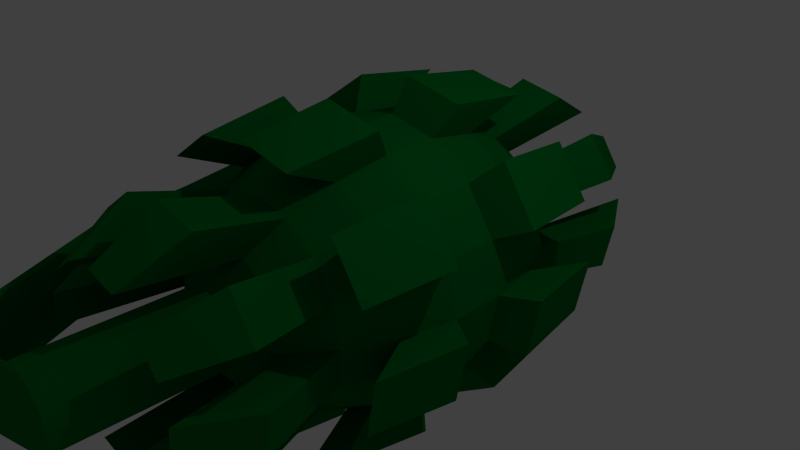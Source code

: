 # Source: grenade.blend  (saved by Blender 2.71.0; exported with 4.5.12 LTS)
import bpy
from mathutils import Matrix  # noqa: F401  (used for matrix-valued properties, if any)

bpy.ops.wm.read_factory_settings(use_empty=True)
scene = bpy.context.scene
scene.name = 'Scene'

# ---- collections
col_collection_1 = bpy.data.collections.new('Collection 1'); scene.collection.children.link(col_collection_1)

# ---- materials (node trees are filled in below, after node groups)
mat_material_001 = bpy.data.materials.new('Material.001')
mat_material_001.alpha_threshold = 0.0
mat_material_001.use_transparent_shadow = False
mat_material_001.diffuse_color = (0.0, 0.1789, 0.02449, 1.0)
mat_material_001.specular_color = (0.09988, 1.0, 0.1351)
mat_material_001.roughness = 0.5
mat_material_001.specular_intensity = 1.0
mat_material_001.line_color = (0.0, 0.0, 0.0, 1.0)

# ---- material node trees

# ---- world
world_world = bpy.data.worlds.new('World'); scene.world = world_world
world_world.color = (0.05088, 0.05088, 0.05088)
world_world.use_sun_shadow = False
world_world.sun_shadow_jitter_overblur = 0.0
world_world.cycles.sampling_method = 'MANUAL'
world_world.cycles.sample_map_resolution = 256

# ---- cameras
cam_camera = bpy.data.cameras.new('Camera')
cam_camera.clip_end = 100.0
cam_camera.lens = 35.0
cam_camera.sensor_width = 32.0
cam_camera.sensor_height = 18.0
cam_camera.ortho_scale = 7.314
cam_camera.dof.focus_distance = 0.0
cam_camera.dof.aperture_fstop = 128.0

# ---- lights
light_lamp = bpy.data.lights.new('Lamp', 'POINT')
light_lamp.transmission_factor = 0.0
light_lamp.cutoff_distance = 30.0
light_lamp.energy = 100.0
light_lamp.shadow_buffer_clip_start = 1.001
light_lamp.shadow_soft_size = 0.1
light_lamp.shadow_maximum_resolution = 0.006
light_lamp.use_absolute_resolution = True
light_lamp.cycles.use_multiple_importance_sampling = False

# ---- meshes
me_sphere = bpy.data.meshes.new('Sphere')
me_sphere.from_pydata([(-1.51e-07, 0.0, -1.41), (-0.2603, 0.1078, 1.353), (-0.4995, 0.2069, 1.186), (-0.6982, 0.2892, 0.9231), (-0.8404, 0.3481, 0.5856), (-0.9145, 0.3788, 0.2006), (-0.9145, 0.3788, -0.2006), (-0.8404, 0.3481, -0.5856), (-0.6982, 0.2892, -0.9231), (-0.4995, 0.2069, -1.186), (-0.2603, 0.1078, -1.353), (-0.1992, 0.1992, 1.353), (-0.3823, 0.3823, 1.186), (-0.5344, 0.5344, 0.9231), (-0.6432, 0.6432, 0.5856), (-0.6999, 0.6999, 0.2006), (-0.6999, 0.6999, -0.2006), (-0.6432, 0.6432, -0.5856), (-0.5344, 0.5344, -0.9231), (-0.3823, 0.3823, -1.186), (-0.1992, 0.1992, -1.353), (-0.1078, 0.2603, 1.353), (-0.2069, 0.4995, 1.186), (-0.2892, 0.6982, 0.9231), (-0.3481, 0.8404, 0.5856), (-0.3788, 0.9145, 0.2006), (-0.3788, 0.9145, -0.2006), (-0.3481, 0.8404, -0.5856), (-0.2892, 0.6982, -0.9231), (-0.2069, 0.4995, -1.186), (-0.1078, 0.2603, -1.353), (-1.382e-07, 0.2817, 1.353), (-1.158e-07, 0.5406, 1.186), (-1.009e-07, 0.7557, 0.9231), (-1.009e-07, 0.9096, 0.5856), (-7.11e-08, 0.9898, 0.2006), (-7.11e-08, 0.9898, -0.2006), (-4.13e-08, 0.9096, -0.5856), (-1.307e-07, 0.7557, -0.9231), (-1.158e-07, 0.5406, -1.186), (-1.531e-07, 0.2817, -1.353), (-0.2603, -0.4905, 2.637), (0.1078, 0.2603, 1.353), (0.2069, 0.4995, 1.186), (0.2892, 0.6982, 0.9231), (0.3481, 0.8404, 0.5856), (0.3788, 0.9145, 0.2006), (0.3788, 0.9145, -0.2006), (0.3481, 0.8404, -0.5856), (0.2892, 0.6982, -0.9231), (0.2069, 0.4995, -1.186), (0.1078, 0.2603, -1.353), (0.1992, 0.1992, 1.353), (0.3823, 0.3823, 1.186), (0.5344, 0.5344, 0.9231), (0.6432, 0.6432, 0.5856), (0.6999, 0.6999, 0.2006), (0.6999, 0.6999, -0.2006), (0.6432, 0.6432, -0.5856), (0.5344, 0.5344, -0.9231), (0.3823, 0.3823, -1.186), (0.1992, 0.1992, -1.353), (0.2603, 0.1078, 1.353), (0.4995, 0.2069, 1.186), (0.6982, 0.2892, 0.9231), (0.8404, 0.3481, 0.5856), (0.9145, 0.3788, 0.2006), (0.9145, 0.3788, -0.2006), (0.8404, 0.3481, -0.5856), (0.6982, 0.2892, -0.9231), (0.4995, 0.2069, -1.186), (0.2603, 0.1078, -1.353), (0.2817, -2.798e-08, 1.353), (0.5406, -8.759e-08, 1.186), (0.7557, -8.759e-08, 0.9231), (0.9096, -8.759e-08, 0.5856), (0.9898, -2.068e-07, 0.2006), (0.9898, -2.068e-07, -0.2006), (0.9096, -1.77e-07, -0.5856), (0.7557, 1.821e-09, -0.9231), (0.5406, -7.268e-08, -1.186), (0.2817, -1.308e-08, -1.353), (0.2603, -0.1078, 1.353), (0.4995, -0.2069, 1.186), (0.6982, -0.2892, 0.9231), (0.8404, -0.3481, 0.5856), (0.9145, -0.3788, 0.2006), (0.9145, -0.3788, -0.2006), (0.8404, -0.3481, -0.5856), (0.6982, -0.2892, -0.9231), (0.4995, -0.2069, -1.186), (0.2603, -0.1078, -1.353), (0.1992, -0.1992, 1.353), (0.3823, -0.3823, 1.186), (0.5344, -0.5344, 0.9231), (0.6432, -0.6432, 0.5856), (0.6999, -0.6999, 0.2006), (0.6999, -0.6999, -0.2006), (0.6432, -0.6432, -0.5856), (0.5344, -0.5344, -0.9231), (0.3823, -0.3823, -1.186), (0.1992, -0.1992, -1.353), (0.1078, -0.2603, 1.353), (0.2069, -0.4995, 1.186), (0.2892, -0.6982, 0.9231), (0.3481, -0.8404, 0.5856), (0.3788, -0.9145, 0.2006), (0.3788, -0.9145, -0.2006), (0.3481, -0.8404, -0.5856), (0.2892, -0.6982, -0.9231), (0.2069, -0.4995, -1.186), (0.1078, -0.2603, -1.353), (-1.978e-07, -0.2817, 1.353), (-2.052e-07, -0.5406, 1.186), (-2.797e-07, -0.7557, 0.9231), (-2.797e-07, -0.9096, 0.5856), (-3.691e-07, -0.9898, 0.2006), (-3.691e-07, -0.9898, -0.2006), (-2.797e-07, -0.9096, -0.5856), (-1.307e-07, -0.7557, -0.9231), (-2.35e-07, -0.5406, -1.186), (-1.754e-07, -0.2817, -1.353), (-0.1078, -0.2603, 1.353), (-0.2069, -0.4995, 1.186), (-0.2892, -0.6982, 0.9231), (-0.3481, -0.8404, 0.5856), (-0.3788, -0.9145, 0.2006), (-0.3788, -0.9145, -0.2006), (-0.3481, -0.8404, -0.5856), (-0.2892, -0.6982, -0.9231), (-0.2069, -0.4995, -1.186), (-0.1078, -0.2603, -1.353), (-0.1992, -0.1992, 1.353), (-0.3823, -0.3823, 1.186), (-0.5344, -0.5344, 0.9231), (-0.6432, -0.6432, 0.5856), (-0.6999, -0.6999, 0.2006), (-0.6999, -0.6999, -0.2006), (-0.6432, -0.6432, -0.5856), (-0.5344, -0.5344, -0.9231), (-0.3823, -0.3823, -1.186), (-0.1992, -0.1992, -1.353), (-0.2603, -0.1078, 1.353), (-0.4995, -0.2069, 1.186), (-0.6982, -0.2892, 0.9231), (-0.8404, -0.3481, 0.5856), (-0.9145, -0.3788, 0.2006), (-0.9145, -0.3788, -0.2006), (-0.8404, -0.3481, -0.5856), (-0.6982, -0.2892, -0.9231), (-0.4995, -0.2069, -1.186), (-0.2603, -0.1078, -1.353), (-0.2817, 6.143e-08, 1.353), (-0.5406, 9.123e-08, 1.186), (-0.7558, 1.508e-07, 0.9231), (-0.9096, 1.508e-07, 0.5856), (-0.9898, 2.402e-07, 0.2006), (-0.9898, 2.402e-07, -0.2006), (-0.9096, 1.508e-07, -0.5856), (-0.7557, 1.821e-09, -0.9231), (-0.5406, 1.061e-07, -1.186), (-0.2817, 3.907e-08, -1.353), (-0.6185, 0.2562, 2.012), (-0.8646, 0.3581, 1.567), (-1.041, 0.431, 0.9938), (-1.132, 0.469, 0.3404), (-1.132, 0.469, -0.3404), (-1.041, 0.431, -0.9938), (-0.8646, 0.3581, -1.567), (-0.6185, 0.2562, -2.012), (-0.4734, 0.4734, 2.012), (-0.6617, 0.6617, 1.567), (-0.7965, 0.7965, 0.9938), (-0.8667, 0.8667, 0.3404), (-0.8667, 0.8667, -0.3404), (-0.7965, 0.7965, -0.9938), (-0.6617, 0.6617, -1.567), (-0.4734, 0.4734, -2.012), (-0.2562, 0.6185, 2.012), (-0.3581, 0.8646, 1.567), (-0.431, 1.041, 0.9938), (-0.469, 1.132, 0.3404), (-0.469, 1.132, -0.3404), (-0.431, 1.041, -0.9938), (-0.3581, 0.8646, -1.567), (-0.2562, 0.6185, -2.012), (-1.08e-07, 0.6695, 2.012), (-8.955e-08, 0.9358, 1.567), (-8.955e-08, 1.126, 0.9938), (-5.265e-08, 1.226, 0.3404), (-5.265e-08, 1.226, -0.3404), (-1.574e-08, 1.126, -0.9938), (-1.265e-07, 0.9358, -1.567), (-1.08e-07, 0.6695, -2.012), (0.2562, 0.6185, 2.012), (0.3581, 0.8646, 1.567), (0.431, 1.041, 0.9938), (0.469, 1.132, 0.3404), (0.469, 1.132, -0.3404), (0.431, 1.041, -0.9938), (0.3581, 0.8646, -1.567), (0.2562, 0.6185, -2.012), (0.4734, 0.4734, 2.012), (0.6617, 0.6617, 1.567), (0.7965, 0.7965, 0.9938), (0.8667, 0.8667, 0.3404), (0.8667, 0.8667, -0.3404), (0.7965, 0.7965, -0.9938), (0.6617, 0.6617, -1.567), (0.4734, 0.4734, -2.012), (0.6185, 0.2562, 2.012), (0.8646, 0.3581, 1.567), (1.041, 0.431, 0.9938), (1.132, 0.469, 0.3404), (1.132, 0.469, -0.3404), (1.041, 0.431, -0.9938), (0.8646, 0.3581, -1.567), (0.6185, 0.2562, -2.012), (0.6695, -8.41e-08, 2.012), (0.9358, -8.41e-08, 1.567), (1.126, -8.41e-08, 0.9938), (1.226, -2.317e-07, 0.3404), (1.226, -2.317e-07, -0.3404), (1.126, -1.948e-07, -0.9938), (0.9358, 2.661e-08, -1.567), (0.6695, -6.565e-08, -2.012), (0.6185, -0.2562, 2.012), (0.8646, -0.3581, 1.567), (1.041, -0.431, 0.9938), (1.132, -0.469, 0.3404), (1.132, -0.469, -0.3404), (1.041, -0.431, -0.9938), (0.8646, -0.3581, -1.567), (0.6185, -0.2562, -2.012), (0.4734, -0.4734, 2.012), (0.6617, -0.6617, 1.567), (0.7965, -0.7965, 0.9938), (0.8667, -0.8667, 0.3404), (0.8667, -0.8667, -0.3404), (0.7965, -0.7965, -0.9938), (0.6617, -0.6617, -1.567), (0.4734, -0.4734, -2.012), (0.2562, -0.6185, 2.012), (0.3581, -0.8646, 1.567), (0.431, -1.041, 0.9938), (0.469, -1.132, 0.3404), (0.469, -1.132, -0.3404), (0.431, -1.041, -0.9938), (0.3581, -0.8646, -1.567), (0.2562, -0.6185, -2.012), (-2.187e-07, -0.6695, 2.012), (-3.11e-07, -0.9358, 1.567), (-3.11e-07, -1.126, 0.9938), (-4.217e-07, -1.226, 0.3404), (-4.217e-07, -1.226, -0.3404), (-3.11e-07, -1.126, -0.9938), (-1.265e-07, -0.9358, -1.567), (-2.556e-07, -0.6695, -2.012), (-0.2562, -0.6185, 2.012), (-0.3581, -0.8646, 1.567), (-0.431, -1.041, 0.9938), (-0.469, -1.132, 0.3404), (-0.469, -1.132, -0.3404), (-0.431, -1.041, -0.9938), (-0.3581, -0.8646, -1.567), (-0.2562, -0.6185, -2.012), (-0.4734, -0.4734, 2.012), (-0.6617, -0.6617, 1.567), (-0.7965, -0.7965, 0.9938), (-0.8667, -0.8667, 0.3404), (-0.8667, -0.8667, -0.3404), (-0.7965, -0.7965, -0.9938), (-0.6617, -0.6617, -1.567), (-0.4734, -0.4734, -2.012), (-0.6185, -0.2562, 2.012), (-0.8646, -0.3581, 1.567), (-1.041, -0.431, 0.9938), (-1.132, -0.469, 0.3404), (-1.132, -0.469, -0.3404), (-1.041, -0.431, -0.9938), (-0.8646, -0.3581, -1.567), (-0.6185, -0.2562, -2.012), (-0.6695, 1.373e-07, 2.012), (-0.9358, 2.111e-07, 1.567), (-1.126, 2.111e-07, 0.9938), (-1.226, 3.218e-07, 0.3404), (-1.226, 3.218e-07, -0.3404), (-1.126, 2.111e-07, -0.9938), (-0.9358, 2.661e-08, -1.567), (-0.6695, 1.558e-07, -2.012), (-0.2603, 0.1078, 2.49), (-0.1992, 0.1992, 2.49), (-0.1078, 0.2603, 2.49), (-1.382e-07, 0.2817, 2.49), (0.1078, 0.2603, 2.49), (0.1992, 0.1992, 2.49), (0.2603, 0.1078, 2.49), (0.2817, -2.798e-08, 2.49), (0.2603, -0.1078, 2.49), (0.1992, -0.1992, 2.49), (0.1078, -0.2603, 2.49), (-1.978e-07, -0.2817, 2.49), (-0.1078, -0.2603, 2.49), (-0.1992, -0.1992, 2.49), (-0.2603, -0.1078, 2.49), (-0.2817, 6.143e-08, 2.49), (-0.1992, -0.5076, 2.652), (-0.1078, -0.519, 2.662), (-1.382e-07, -0.5231, 2.665), (-0.2603, -1.468, 0.3269), (0.1078, -0.519, 2.662), (0.1992, -0.5076, 2.652), (0.2603, -0.4905, 2.637), (0.2817, -0.4703, 2.62), (0.2603, -0.4501, 2.602), (0.1992, -0.4329, 2.588), (0.1078, -0.4215, 2.578), (-1.978e-07, -0.4175, 2.574), (-0.1078, -0.4215, 2.578), (-0.1992, -0.4329, 2.588), (-0.2603, -0.4501, 2.602), (-0.2817, -0.4703, 2.62), (-0.2603, -1.297, 1.416), (-0.1992, -1.314, 1.431), (-0.1078, -1.326, 1.441), (-1.382e-07, -1.33, 1.444), (-1.382e-07, -0.899, 2.28), (0.1078, -1.326, 1.441), (0.1992, -1.314, 1.431), (0.2603, -1.297, 1.416), (0.2817, -1.277, 1.399), (0.2603, -1.257, 1.382), (0.1992, -1.24, 1.367), (0.1078, -1.228, 1.357), (-1.978e-07, -1.224, 1.354), (-0.1078, -1.228, 1.357), (-0.1992, -1.24, 1.367), (-0.2603, -1.257, 1.382), (-0.2817, -1.277, 1.399), (-0.1992, -1.485, 0.3416), (-0.1078, -1.497, 0.3515), (-1.382e-07, -1.501, 0.3549), (-2.088e-07, -1.45, 0.2531), (0.1078, -1.497, 0.3515), (0.1992, -1.485, 0.3416), (0.2603, -1.468, 0.3269), (0.2817, -1.448, 0.3095), (0.2603, -1.428, 0.2921), (0.1992, -1.411, 0.2773), (0.1078, -1.399, 0.2674), (-1.978e-07, -1.395, 0.264), (-0.1078, -1.399, 0.2674), (-0.1992, -1.411, 0.2773), (-0.2603, -1.428, 0.2921), (-0.2817, -1.448, 0.3095), (0.2603, -0.826, 2.217), (0.1992, -0.8088, 2.203), (0.1078, -0.7974, 2.193), (-1.978e-07, -0.7934, 2.189), (-0.1078, -0.7974, 2.193), (-0.1992, -0.8835, 2.267), (-0.1078, -0.8949, 2.277), (-0.1992, -0.8088, 2.203), (-0.2603, -0.826, 2.217), (0.1078, -0.8949, 2.277), (0.1992, -0.8835, 2.267), (-0.2817, -0.8462, 2.235), (-0.2603, -0.8664, 2.252), (0.2603, -0.8664, 2.252), (0.2817, -0.8462, 2.235)], [], [(10, 9, 19, 20), (9, 8, 18, 19), (8, 7, 17, 18), (7, 6, 16, 17), (6, 5, 15, 16), (5, 4, 14, 15), (4, 3, 13, 14), (3, 2, 12, 13), (2, 1, 11, 12), (20, 19, 29, 30), (79, 89, 232, 224), (18, 17, 27, 28), (76, 75, 220, 221), (16, 15, 25, 26), (97, 107, 246, 238), (14, 13, 23, 24), (26, 27, 183, 182), (12, 11, 21, 22), (30, 29, 39, 40), (29, 28, 38, 39), (28, 27, 37, 38), (27, 26, 36, 37), (26, 25, 35, 36), (25, 24, 34, 35), (24, 23, 33, 34), (23, 22, 32, 33), (22, 21, 31, 32), (40, 39, 50, 51), (98, 97, 238, 239), (38, 37, 48, 49), (115, 125, 260, 252), (36, 35, 46, 47), (159, 8, 168, 288), (34, 33, 44, 45), (120, 119, 256, 257), (32, 31, 42, 43), (51, 50, 60, 61), (50, 49, 59, 60), (49, 48, 58, 59), (48, 47, 57, 58), (47, 46, 56, 57), (46, 45, 55, 56), (45, 44, 54, 55), (44, 43, 53, 54), (43, 42, 52, 53), (61, 60, 70, 71), (133, 143, 274, 266), (59, 58, 68, 69), (90, 80, 225, 233), (57, 56, 66, 67), (123, 124, 259, 258), (55, 54, 64, 65), (145, 146, 277, 276), (53, 52, 62, 63), (71, 70, 80, 81), (70, 69, 79, 80), (69, 68, 78, 79), (68, 67, 77, 78), (67, 66, 76, 77), (66, 65, 75, 76), (65, 64, 74, 75), (64, 63, 73, 74), (63, 62, 72, 73), (81, 80, 90, 91), (108, 98, 239, 247), (79, 78, 88, 89), (126, 116, 253, 261), (77, 76, 86, 87), (9, 160, 289, 169), (75, 74, 84, 85), (6, 7, 167, 166), (73, 72, 82, 83), (91, 90, 100, 101), (90, 89, 99, 100), (89, 88, 98, 99), (88, 87, 97, 98), (87, 86, 96, 97), (86, 85, 95, 96), (85, 84, 94, 95), (84, 83, 93, 94), (83, 82, 92, 93), (101, 100, 110, 111), (47, 48, 199, 198), (99, 98, 108, 109), (144, 134, 267, 275), (97, 96, 106, 107), (69, 70, 217, 216), (95, 94, 104, 105), (12, 22, 178, 170), (93, 92, 102, 103), (111, 110, 120, 121), (110, 109, 119, 120), (109, 108, 118, 119), (108, 107, 117, 118), (107, 106, 116, 117), (106, 105, 115, 116), (105, 104, 114, 115), (104, 103, 113, 114), (103, 102, 112, 113), (121, 120, 130, 131), (74, 73, 218, 219), (119, 118, 128, 129), (99, 109, 248, 240), (117, 116, 126, 127), (24, 25, 181, 180), (115, 114, 124, 125), (96, 95, 236, 237), (113, 112, 122, 123), (131, 130, 140, 141), (130, 129, 139, 140), (129, 128, 138, 139), (128, 127, 137, 138), (127, 126, 136, 137), (126, 125, 135, 136), (125, 124, 134, 135), (124, 123, 133, 134), (123, 122, 132, 133), (141, 140, 150, 151), (117, 127, 262, 254), (139, 138, 148, 149), (118, 117, 254, 255), (137, 136, 146, 147), (135, 145, 276, 268), (135, 134, 144, 145), (23, 13, 171, 179), (133, 132, 142, 143), (151, 150, 160, 161), (150, 149, 159, 160), (149, 148, 158, 159), (148, 147, 157, 158), (147, 146, 156, 157), (146, 145, 155, 156), (145, 144, 154, 155), (144, 143, 153, 154), (143, 142, 152, 153), (0, 161, 10), (161, 160, 9, 10), (140, 139, 272, 273), (159, 158, 7, 8), (32, 43, 194, 186), (157, 156, 5, 6), (110, 100, 241, 249), (155, 154, 3, 4), (143, 144, 275, 274), (153, 152, 1, 2), (62, 52, 295, 296), (0, 10, 20), (21, 11, 291, 292), (0, 20, 30), (92, 82, 298, 299), (0, 30, 40), (122, 112, 301, 302), (0, 40, 51), (152, 142, 304, 305), (0, 51, 61), (42, 31, 293, 294), (0, 61, 71), (72, 62, 296, 297), (0, 71, 81), (31, 21, 292, 293), (0, 81, 91), (102, 92, 299, 300), (0, 91, 101), (132, 122, 302, 303), (0, 101, 111), (52, 42, 294, 295), (0, 111, 121), (11, 1, 290, 291), (0, 121, 131), (82, 72, 297, 298), (0, 131, 141), (112, 102, 300, 301), (0, 141, 151), (1, 152, 305, 290), (0, 151, 161), (142, 132, 303, 304), (177, 176, 184, 185), (175, 174, 182, 183), (173, 172, 180, 181), (171, 170, 178, 179), (193, 192, 200, 201), (191, 190, 198, 199), (189, 188, 196, 197), (187, 186, 194, 195), (209, 208, 216, 217), (207, 206, 214, 215), (205, 204, 212, 213), (203, 202, 210, 211), (225, 224, 232, 233), (223, 222, 230, 231), (221, 220, 228, 229), (219, 218, 226, 227), (241, 240, 248, 249), (239, 238, 246, 247), (237, 236, 244, 245), (235, 234, 242, 243), (257, 256, 264, 265), (255, 254, 262, 263), (253, 252, 260, 261), (251, 250, 258, 259), (273, 272, 280, 281), (271, 270, 278, 279), (269, 268, 276, 277), (267, 266, 274, 275), (289, 288, 168, 169), (287, 286, 166, 167), (285, 284, 164, 165), (283, 282, 162, 163), (54, 53, 202, 203), (49, 50, 201, 200), (8, 9, 169, 168), (7, 158, 287, 167), (124, 114, 251, 259), (147, 148, 279, 278), (106, 96, 237, 245), (125, 126, 261, 260), (88, 78, 223, 231), (103, 104, 243, 242), (70, 60, 209, 217), (33, 32, 186, 187), (157, 6, 166, 286), (113, 123, 258, 250), (100, 99, 240, 241), (28, 29, 185, 184), (95, 105, 244, 236), (78, 77, 222, 223), (77, 87, 230, 222), (56, 55, 204, 205), (59, 69, 216, 208), (154, 153, 282, 283), (5, 156, 285, 165), (149, 150, 281, 280), (104, 94, 235, 243), (127, 128, 263, 262), (86, 76, 221, 229), (105, 106, 245, 244), (68, 58, 207, 215), (35, 34, 188, 189), (83, 84, 227, 226), (50, 39, 193, 201), (13, 12, 170, 171), (155, 4, 164, 284), (93, 103, 242, 234), (80, 79, 224, 225), (75, 85, 228, 220), (58, 57, 206, 207), (57, 67, 214, 206), (156, 155, 284, 285), (38, 49, 200, 192), (3, 154, 283, 163), (134, 133, 266, 267), (29, 19, 177, 185), (129, 130, 265, 264), (84, 74, 219, 227), (66, 56, 205, 213), (37, 36, 190, 191), (107, 108, 247, 246), (85, 86, 229, 228), (48, 37, 191, 199), (15, 14, 172, 173), (153, 2, 162, 282), (63, 64, 211, 210), (18, 28, 184, 176), (150, 140, 273, 281), (73, 83, 226, 218), (60, 59, 208, 209), (55, 65, 212, 204), (158, 157, 286, 287), (36, 47, 198, 190), (136, 135, 268, 269), (27, 17, 175, 183), (139, 149, 280, 272), (114, 113, 250, 251), (109, 110, 249, 248), (64, 54, 203, 211), (39, 38, 192, 193), (87, 88, 231, 230), (46, 35, 189, 197), (17, 16, 174, 175), (65, 66, 213, 212), (16, 26, 182, 174), (148, 138, 271, 279), (43, 44, 195, 194), (2, 3, 163, 162), (130, 120, 257, 265), (53, 63, 210, 202), (160, 159, 288, 289), (34, 45, 196, 188), (138, 137, 270, 271), (25, 15, 173, 181), (137, 147, 278, 270), (116, 115, 252, 253), (119, 129, 264, 256), (94, 93, 234, 235), (22, 23, 179, 178), (89, 90, 233, 232), (44, 33, 187, 195), (19, 18, 176, 177), (67, 68, 215, 214), (14, 24, 180, 172), (146, 136, 269, 277), (45, 46, 197, 196), (4, 5, 165, 164), (128, 118, 255, 263), (305, 304, 320, 321), (294, 293, 308, 310), (296, 295, 311, 312), (298, 297, 313, 314), (300, 299, 315, 316), (302, 301, 317, 318), (292, 291, 306, 307), (304, 303, 319, 320), (295, 294, 310, 311), (290, 305, 321, 41), (297, 296, 312, 313), (299, 298, 314, 315), (301, 300, 316, 317), (291, 290, 41, 306), (303, 302, 318, 319), (293, 292, 307, 308), (356, 355, 331, 332), (358, 357, 333, 334), (360, 367, 322, 323), (362, 359, 335, 336), (326, 361, 324, 325), (366, 363, 337, 338), (364, 326, 325, 327), (368, 365, 328, 329), (355, 369, 330, 331), (357, 356, 332, 333), (359, 358, 334, 335), (361, 360, 323, 324), (363, 362, 336, 337), (365, 364, 327, 328), (367, 366, 338, 322), (369, 368, 329, 330), (333, 332, 348, 349), (335, 334, 350, 351), (324, 323, 339, 340), (337, 336, 352, 353), (328, 327, 343, 344), (322, 338, 354, 309), (330, 329, 345, 346), (332, 331, 347, 348), (334, 333, 349, 350), (323, 322, 309, 339), (336, 335, 351, 352), (325, 324, 340, 341), (338, 337, 353, 354), (327, 325, 341, 343), (329, 328, 344, 345), (331, 330, 346, 347), (354, 342, 309), (309, 342, 339), (339, 342, 340), (340, 342, 341), (341, 342, 343), (343, 342, 344), (344, 342, 345), (345, 342, 346), (346, 342, 347), (347, 342, 348), (348, 342, 349), (349, 342, 350), (350, 342, 351), (351, 342, 352), (352, 342, 353), (353, 342, 354), (315, 314, 355, 356), (317, 316, 357, 358), (306, 41, 367, 360), (319, 318, 359, 362), (308, 307, 361, 326), (321, 320, 363, 366), (310, 308, 326, 364), (312, 311, 365, 368), (314, 313, 369, 355), (316, 315, 356, 357), (318, 317, 358, 359), (307, 306, 360, 361), (320, 319, 362, 363), (311, 310, 364, 365), (41, 321, 366, 367), (313, 312, 368, 369)])
me_sphere.materials.append(mat_material_001)
me_sphere.use_remesh_preserve_volume = False
me_sphere.use_remesh_preserve_attributes = False
me_sphere.use_mirror_vertex_groups = False
me_sphere.update()

# ---- objects
ob_sphere = bpy.data.objects.new('Sphere', me_sphere)
ob_lamp = bpy.data.objects.new('Lamp', light_lamp)
ob_camera = bpy.data.objects.new('Camera', cam_camera)

# ---- transforms, parenting, visibility, modifiers, constraints
ob_sphere.location = (0.0, 0.0, 0.0)
ob_sphere.rotation_euler = (1.571, 1.571, 0.0)
ob_sphere.scale = (1.824, 1.824, 1.824)
ob_sphere.lineart.crease_threshold = 0.0
ob_lamp.location = (4.076, 1.005, 5.904)
ob_lamp.rotation_euler = (0.6503, 0.05522, 1.866)
ob_lamp.lock_rotations_4d = False
ob_lamp.empty_display_type = 'ARROWS'
ob_lamp.color = (0.0, 0.0, 0.0, 0.0)
ob_lamp.lineart.crease_threshold = 0.0
ob_camera.location = (7.481, -6.508, 5.344)
ob_camera.rotation_euler = (1.109, 0.01082, 0.8149)
ob_camera.lock_rotations_4d = False
ob_camera.empty_display_type = 'ARROWS'
ob_camera.color = (0.0, 0.0, 0.0, 0.0)
ob_camera.display_type = 'WIRE'
ob_camera.lineart.crease_threshold = 0.0

# ---- collection membership
col_collection_1.objects.link(ob_sphere)
col_collection_1.objects.link(ob_lamp)
col_collection_1.objects.link(ob_camera)

# ---- scene / render settings (as saved in the file)
scene.camera = ob_camera
scene.frame_start = 1; scene.frame_end = 250; scene.frame_set(1)
scene.render.engine = 'BLENDER_EEVEE_NEXT'
scene.render.resolution_percentage = 50
scene.render.dither_intensity = 0.0
scene.cycles.use_denoising = False
scene.cycles.samples = 10
scene.cycles.sampling_pattern = 'TABULATED_SOBOL'
scene.cycles.light_sampling_threshold = 0.0
scene.cycles.use_adaptive_sampling = False
scene.cycles.use_light_tree = False
scene.cycles.blur_glossy = 0.0
scene.cycles.volume_bounces = 1
scene.cycles.pixel_filter_type = 'GAUSSIAN'
scene.cycles.sample_clamp_indirect = 0.0
scene.view_settings.view_transform = 'Standard'
bpy.context.view_layer.update()

